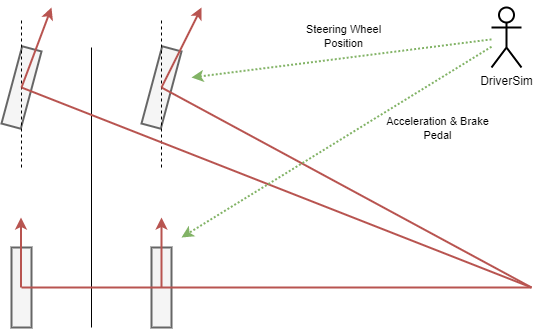

The diagram above was exported from draw.io. Its source (the exported page's mxGraphModel, read from the mxfile embedded in the PNG):
<mxGraphModel dx="850" dy="433" grid="1" gridSize="10" guides="1" tooltips="1" connect="1" arrows="1" fold="1" page="1" pageScale="1" pageWidth="850" pageHeight="1100" math="0" shadow="0">
  <root>
    <mxCell id="0" />
    <mxCell id="1" parent="0" />
    <mxCell id="3" value="" style="rounded=0;whiteSpace=wrap;html=1;direction=south;fillColor=#f5f5f5;fontColor=#333333;strokeColor=#666666;rotation=15;strokeWidth=2;" vertex="1" parent="1">
      <mxGeometry x="80" y="80" width="20" height="80" as="geometry" />
    </mxCell>
    <mxCell id="4" value="" style="rounded=0;whiteSpace=wrap;html=1;direction=south;fillColor=#f5f5f5;fontColor=#333333;strokeColor=#666666;rotation=15;strokeWidth=2;" vertex="1" parent="1">
      <mxGeometry x="220" y="80" width="20" height="80" as="geometry" />
    </mxCell>
    <mxCell id="5" value="" style="rounded=0;whiteSpace=wrap;html=1;direction=south;fillColor=#f5f5f5;fontColor=#333333;strokeColor=#666666;strokeWidth=2;" vertex="1" parent="1">
      <mxGeometry x="80" y="280" width="20" height="80" as="geometry" />
    </mxCell>
    <mxCell id="6" value="" style="rounded=0;whiteSpace=wrap;html=1;direction=south;fillColor=#f5f5f5;fontColor=#333333;strokeColor=#666666;strokeWidth=2;" vertex="1" parent="1">
      <mxGeometry x="220" y="280" width="20" height="80" as="geometry" />
    </mxCell>
    <mxCell id="7" value="" style="endArrow=none;html=1;strokeWidth=1;" edge="1" parent="1">
      <mxGeometry width="50" height="50" relative="1" as="geometry">
        <mxPoint x="160" y="80" as="sourcePoint" />
        <mxPoint x="160" y="360" as="targetPoint" />
      </mxGeometry>
    </mxCell>
    <mxCell id="8" value="" style="endArrow=none;html=1;dashed=1;strokeWidth=1;" edge="1" parent="1">
      <mxGeometry width="50" height="50" relative="1" as="geometry">
        <mxPoint x="230" y="200" as="sourcePoint" />
        <mxPoint x="230" y="50" as="targetPoint" />
      </mxGeometry>
    </mxCell>
    <mxCell id="9" value="" style="endArrow=none;html=1;dashed=1;strokeWidth=1;" edge="1" parent="1">
      <mxGeometry width="50" height="50" relative="1" as="geometry">
        <mxPoint x="90" y="200" as="sourcePoint" />
        <mxPoint x="90" y="50" as="targetPoint" />
      </mxGeometry>
    </mxCell>
    <mxCell id="10" value="" style="endArrow=none;html=1;fillColor=#f8cecc;strokeColor=#b85450;strokeWidth=2;" edge="1" parent="1">
      <mxGeometry width="50" height="50" relative="1" as="geometry">
        <mxPoint x="600" y="320" as="sourcePoint" />
        <mxPoint x="90" y="320" as="targetPoint" />
      </mxGeometry>
    </mxCell>
    <mxCell id="11" value="" style="endArrow=none;html=1;fillColor=#f8cecc;strokeColor=#b85450;strokeWidth=2;" edge="1" parent="1">
      <mxGeometry width="50" height="50" relative="1" as="geometry">
        <mxPoint x="600" y="320" as="sourcePoint" />
        <mxPoint x="230" y="120" as="targetPoint" />
      </mxGeometry>
    </mxCell>
    <mxCell id="12" value="" style="endArrow=none;html=1;fillColor=#f8cecc;strokeColor=#b85450;strokeWidth=2;" edge="1" parent="1">
      <mxGeometry width="50" height="50" relative="1" as="geometry">
        <mxPoint x="600" y="320" as="sourcePoint" />
        <mxPoint x="90" y="120" as="targetPoint" />
      </mxGeometry>
    </mxCell>
    <mxCell id="13" value="" style="endArrow=none;html=1;fillColor=#f8cecc;strokeColor=#b85450;endFill=0;startArrow=classic;startFill=1;strokeWidth=2;" edge="1" parent="1">
      <mxGeometry width="50" height="50" relative="1" as="geometry">
        <mxPoint x="270" y="40" as="sourcePoint" />
        <mxPoint x="230" y="120" as="targetPoint" />
      </mxGeometry>
    </mxCell>
    <mxCell id="14" value="" style="endArrow=none;html=1;fillColor=#f8cecc;strokeColor=#b85450;endFill=0;startArrow=classic;startFill=1;strokeWidth=2;" edge="1" parent="1">
      <mxGeometry width="50" height="50" relative="1" as="geometry">
        <mxPoint x="120" y="40" as="sourcePoint" />
        <mxPoint x="90" y="120" as="targetPoint" />
      </mxGeometry>
    </mxCell>
    <mxCell id="15" value="" style="endArrow=none;html=1;fillColor=#f8cecc;strokeColor=#b85450;endFill=0;startArrow=classic;startFill=1;strokeWidth=2;" edge="1" parent="1">
      <mxGeometry width="50" height="50" relative="1" as="geometry">
        <mxPoint x="230" y="250" as="sourcePoint" />
        <mxPoint x="230" y="320" as="targetPoint" />
      </mxGeometry>
    </mxCell>
    <mxCell id="16" value="" style="endArrow=none;html=1;fillColor=#f8cecc;strokeColor=#b85450;endFill=0;startArrow=classic;startFill=1;strokeWidth=2;" edge="1" parent="1">
      <mxGeometry width="50" height="50" relative="1" as="geometry">
        <mxPoint x="89.5" y="250" as="sourcePoint" />
        <mxPoint x="89.5" y="320" as="targetPoint" />
      </mxGeometry>
    </mxCell>
    <mxCell id="19" value="Steering Wheel&lt;br&gt;Position" style="edgeStyle=none;html=1;strokeWidth=2;startArrow=none;startFill=0;endArrow=classic;endFill=1;dashed=1;dashPattern=1 1;fillColor=#d5e8d4;strokeColor=#82b366;" edge="1" parent="1" source="17">
      <mxGeometry x="-0.032" y="-21" relative="1" as="geometry">
        <mxPoint x="260" y="110" as="targetPoint" />
        <mxPoint as="offset" />
      </mxGeometry>
    </mxCell>
    <mxCell id="17" value="DriverSim" style="shape=umlActor;verticalLabelPosition=bottom;verticalAlign=top;html=1;outlineConnect=0;strokeWidth=2;" vertex="1" parent="1">
      <mxGeometry x="560" y="40" width="30" height="60" as="geometry" />
    </mxCell>
    <mxCell id="20" value="Acceleration &amp;amp; Brake&lt;br&gt;Pedal" style="edgeStyle=none;html=1;strokeWidth=2;startArrow=none;startFill=0;endArrow=classic;endFill=1;dashed=1;dashPattern=1 1;fillColor=#d5e8d4;strokeColor=#82b366;" edge="1" parent="1" source="17">
      <mxGeometry x="-0.5122" y="41" relative="1" as="geometry">
        <mxPoint x="250" y="270" as="targetPoint" />
        <mxPoint x="490" y="150.0031914893617" as="sourcePoint" />
        <mxPoint as="offset" />
      </mxGeometry>
    </mxCell>
  </root>
</mxGraphModel>